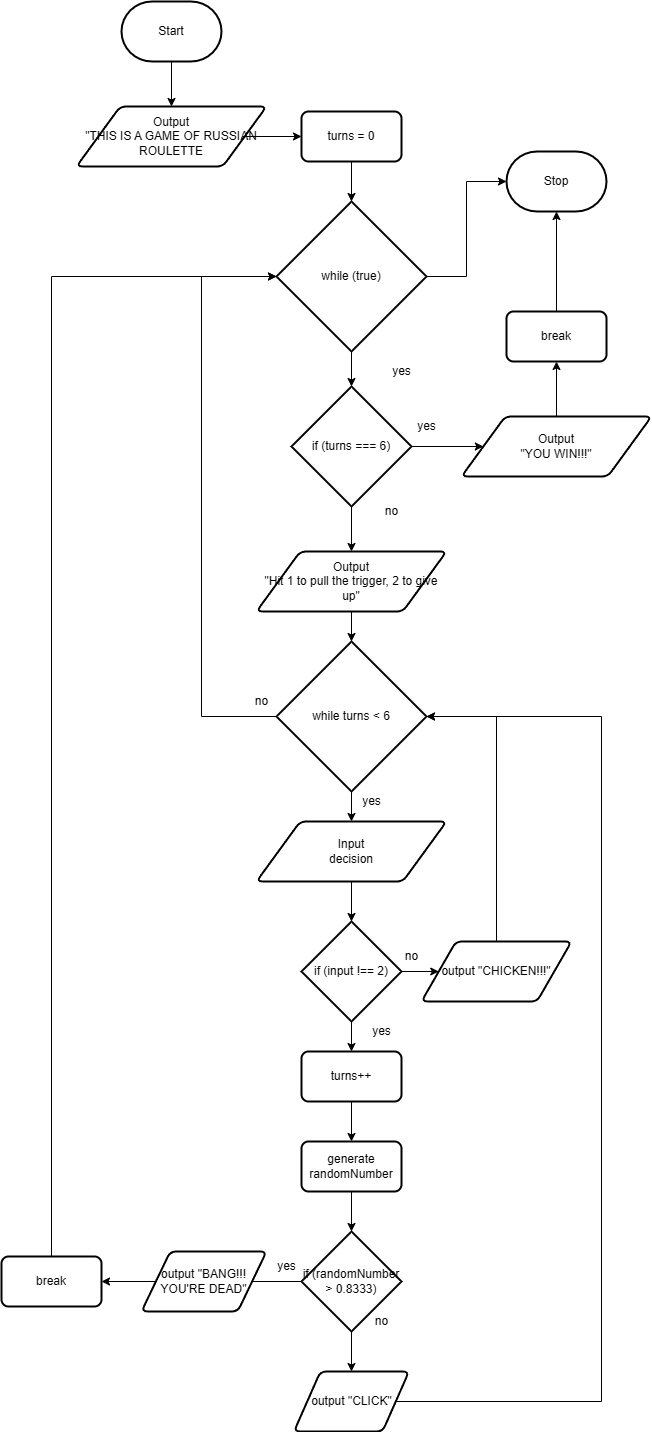

The diagram above was exported from draw.io. Its source (the exported page's mxGraphModel, read from the mxfile embedded in the PNG):
<mxGraphModel dx="1078" dy="711" grid="1" gridSize="10" guides="1" tooltips="1" connect="1" arrows="1" fold="1" page="1" pageScale="1" pageWidth="850" pageHeight="1100" math="0" shadow="0">
  <root>
    <mxCell id="0" />
    <mxCell id="1" parent="0" />
    <mxCell id="67" style="edgeStyle=orthogonalEdgeStyle;rounded=0;html=1;entryX=0.5;entryY=0;entryDx=0;entryDy=0;" edge="1" parent="1" source="2" target="3">
      <mxGeometry relative="1" as="geometry" />
    </mxCell>
    <mxCell id="2" value="Start" style="strokeWidth=2;html=1;shape=mxgraph.flowchart.terminator;whiteSpace=wrap;" vertex="1" parent="1">
      <mxGeometry x="170" y="200" width="100" height="60" as="geometry" />
    </mxCell>
    <mxCell id="6" style="edgeStyle=orthogonalEdgeStyle;html=1;rounded=0;" edge="1" parent="1" source="3" target="5">
      <mxGeometry relative="1" as="geometry" />
    </mxCell>
    <mxCell id="3" value="Output&lt;br&gt;&quot;THIS IS A GAME OF RUSSIAN ROULETTE" style="shape=parallelogram;html=1;strokeWidth=2;perimeter=parallelogramPerimeter;whiteSpace=wrap;rounded=1;arcSize=12;size=0.23;" vertex="1" parent="1">
      <mxGeometry x="125" y="305" width="190" height="60" as="geometry" />
    </mxCell>
    <mxCell id="8" style="edgeStyle=orthogonalEdgeStyle;rounded=0;html=1;entryX=0.5;entryY=0;entryDx=0;entryDy=0;entryPerimeter=0;" edge="1" parent="1" source="5" target="7">
      <mxGeometry relative="1" as="geometry" />
    </mxCell>
    <mxCell id="5" value="turns = 0" style="rounded=1;whiteSpace=wrap;html=1;absoluteArcSize=1;arcSize=14;strokeWidth=2;" vertex="1" parent="1">
      <mxGeometry x="350" y="310" width="100" height="50" as="geometry" />
    </mxCell>
    <mxCell id="11" style="edgeStyle=orthogonalEdgeStyle;rounded=0;html=1;entryX=0.5;entryY=0;entryDx=0;entryDy=0;entryPerimeter=0;" edge="1" parent="1" source="7" target="10">
      <mxGeometry relative="1" as="geometry" />
    </mxCell>
    <mxCell id="64" style="edgeStyle=orthogonalEdgeStyle;rounded=0;html=1;entryX=0;entryY=0.5;entryDx=0;entryDy=0;entryPerimeter=0;" edge="1" parent="1" source="7" target="63">
      <mxGeometry relative="1" as="geometry" />
    </mxCell>
    <mxCell id="7" value="while (true)" style="strokeWidth=2;html=1;shape=mxgraph.flowchart.decision;whiteSpace=wrap;" vertex="1" parent="1">
      <mxGeometry x="325" y="400" width="150" height="150" as="geometry" />
    </mxCell>
    <mxCell id="9" value="yes" style="text;html=1;align=center;verticalAlign=middle;resizable=0;points=[];autosize=1;strokeColor=none;fillColor=none;" vertex="1" parent="1">
      <mxGeometry x="430" y="555" width="40" height="30" as="geometry" />
    </mxCell>
    <mxCell id="21" style="edgeStyle=orthogonalEdgeStyle;rounded=0;html=1;entryX=0;entryY=0.5;entryDx=0;entryDy=0;" edge="1" parent="1" source="10" target="18">
      <mxGeometry relative="1" as="geometry" />
    </mxCell>
    <mxCell id="24" style="edgeStyle=orthogonalEdgeStyle;rounded=0;html=1;entryX=0.5;entryY=0;entryDx=0;entryDy=0;" edge="1" parent="1" source="10" target="20">
      <mxGeometry relative="1" as="geometry" />
    </mxCell>
    <mxCell id="10" value="if (turns === 6)" style="strokeWidth=2;html=1;shape=mxgraph.flowchart.decision;whiteSpace=wrap;" vertex="1" parent="1">
      <mxGeometry x="340" y="585" width="120" height="120" as="geometry" />
    </mxCell>
    <mxCell id="12" value="no" style="text;html=1;align=center;verticalAlign=middle;resizable=0;points=[];autosize=1;strokeColor=none;fillColor=none;" vertex="1" parent="1">
      <mxGeometry x="420" y="695" width="40" height="30" as="geometry" />
    </mxCell>
    <mxCell id="13" value="yes" style="text;html=1;align=center;verticalAlign=middle;resizable=0;points=[];autosize=1;strokeColor=none;fillColor=none;" vertex="1" parent="1">
      <mxGeometry x="455" y="610" width="40" height="30" as="geometry" />
    </mxCell>
    <mxCell id="65" style="edgeStyle=orthogonalEdgeStyle;rounded=0;html=1;entryX=0.5;entryY=1;entryDx=0;entryDy=0;entryPerimeter=0;" edge="1" parent="1" source="16" target="63">
      <mxGeometry relative="1" as="geometry" />
    </mxCell>
    <mxCell id="16" value="break" style="rounded=1;whiteSpace=wrap;html=1;absoluteArcSize=1;arcSize=14;strokeWidth=2;" vertex="1" parent="1">
      <mxGeometry x="555" y="510" width="100" height="50" as="geometry" />
    </mxCell>
    <mxCell id="22" style="edgeStyle=orthogonalEdgeStyle;rounded=0;html=1;" edge="1" parent="1" source="18" target="16">
      <mxGeometry relative="1" as="geometry" />
    </mxCell>
    <mxCell id="18" value="Output&lt;br&gt;&quot;YOU WIN!!!&quot;" style="shape=parallelogram;html=1;strokeWidth=2;perimeter=parallelogramPerimeter;whiteSpace=wrap;rounded=1;arcSize=12;size=0.23;" vertex="1" parent="1">
      <mxGeometry x="510" y="615" width="190" height="60" as="geometry" />
    </mxCell>
    <mxCell id="28" style="edgeStyle=orthogonalEdgeStyle;rounded=0;html=1;entryX=0.5;entryY=0;entryDx=0;entryDy=0;entryPerimeter=0;" edge="1" parent="1" source="20" target="27">
      <mxGeometry relative="1" as="geometry" />
    </mxCell>
    <mxCell id="20" value="Output&lt;br&gt;&quot;Hit 1 to pull the trigger, 2 to give up&quot;" style="shape=parallelogram;html=1;strokeWidth=2;perimeter=parallelogramPerimeter;whiteSpace=wrap;rounded=1;arcSize=12;size=0.23;" vertex="1" parent="1">
      <mxGeometry x="305" y="750" width="190" height="60" as="geometry" />
    </mxCell>
    <mxCell id="31" style="edgeStyle=orthogonalEdgeStyle;rounded=0;html=1;entryX=0.5;entryY=0;entryDx=0;entryDy=0;entryPerimeter=0;" edge="1" parent="1" source="25" target="30">
      <mxGeometry relative="1" as="geometry" />
    </mxCell>
    <mxCell id="25" value="Input&lt;br&gt;decision" style="shape=parallelogram;html=1;strokeWidth=2;perimeter=parallelogramPerimeter;whiteSpace=wrap;rounded=1;arcSize=12;size=0.23;" vertex="1" parent="1">
      <mxGeometry x="305" y="1020" width="190" height="60" as="geometry" />
    </mxCell>
    <mxCell id="29" style="edgeStyle=orthogonalEdgeStyle;rounded=0;html=1;" edge="1" parent="1" source="27" target="25">
      <mxGeometry relative="1" as="geometry" />
    </mxCell>
    <mxCell id="60" style="edgeStyle=orthogonalEdgeStyle;rounded=0;html=1;entryX=0;entryY=0.5;entryDx=0;entryDy=0;entryPerimeter=0;" edge="1" parent="1" source="27" target="7">
      <mxGeometry relative="1" as="geometry">
        <Array as="points">
          <mxPoint x="250" y="915" />
          <mxPoint x="250" y="475" />
        </Array>
      </mxGeometry>
    </mxCell>
    <mxCell id="27" value="while turns &amp;lt; 6" style="strokeWidth=2;html=1;shape=mxgraph.flowchart.decision;whiteSpace=wrap;" vertex="1" parent="1">
      <mxGeometry x="325" y="840" width="150" height="150" as="geometry" />
    </mxCell>
    <mxCell id="33" style="edgeStyle=orthogonalEdgeStyle;rounded=0;html=1;" edge="1" parent="1" source="30" target="32">
      <mxGeometry relative="1" as="geometry" />
    </mxCell>
    <mxCell id="61" style="edgeStyle=orthogonalEdgeStyle;rounded=0;html=1;" edge="1" parent="1" source="30" target="42">
      <mxGeometry relative="1" as="geometry" />
    </mxCell>
    <mxCell id="30" value="if (input !== 2)" style="strokeWidth=2;html=1;shape=mxgraph.flowchart.decision;whiteSpace=wrap;" vertex="1" parent="1">
      <mxGeometry x="350" y="1120" width="100" height="100" as="geometry" />
    </mxCell>
    <mxCell id="35" style="edgeStyle=orthogonalEdgeStyle;rounded=0;html=1;" edge="1" parent="1" source="32" target="34">
      <mxGeometry relative="1" as="geometry" />
    </mxCell>
    <mxCell id="32" value="turns++" style="rounded=1;whiteSpace=wrap;html=1;absoluteArcSize=1;arcSize=14;strokeWidth=2;" vertex="1" parent="1">
      <mxGeometry x="350" y="1250" width="100" height="50" as="geometry" />
    </mxCell>
    <mxCell id="37" style="edgeStyle=orthogonalEdgeStyle;rounded=0;html=1;entryX=0.5;entryY=0;entryDx=0;entryDy=0;entryPerimeter=0;" edge="1" parent="1" source="34" target="36">
      <mxGeometry relative="1" as="geometry" />
    </mxCell>
    <mxCell id="34" value="generate randomNumber" style="rounded=1;whiteSpace=wrap;html=1;absoluteArcSize=1;arcSize=14;strokeWidth=2;" vertex="1" parent="1">
      <mxGeometry x="350" y="1340" width="100" height="50" as="geometry" />
    </mxCell>
    <mxCell id="40" style="edgeStyle=orthogonalEdgeStyle;rounded=0;html=1;entryX=0.5;entryY=0;entryDx=0;entryDy=0;" edge="1" parent="1" source="36" target="38">
      <mxGeometry relative="1" as="geometry" />
    </mxCell>
    <mxCell id="41" style="edgeStyle=orthogonalEdgeStyle;rounded=0;html=1;entryX=0;entryY=0.5;entryDx=0;entryDy=0;" edge="1" parent="1" source="36" target="39">
      <mxGeometry relative="1" as="geometry" />
    </mxCell>
    <mxCell id="36" value="if (randomNumber &amp;gt; 0.8333)" style="strokeWidth=2;html=1;shape=mxgraph.flowchart.decision;whiteSpace=wrap;" vertex="1" parent="1">
      <mxGeometry x="350" y="1430" width="100" height="100" as="geometry" />
    </mxCell>
    <mxCell id="58" style="edgeStyle=orthogonalEdgeStyle;rounded=0;html=1;entryX=1;entryY=0.5;entryDx=0;entryDy=0;entryPerimeter=0;" edge="1" parent="1" source="38" target="27">
      <mxGeometry relative="1" as="geometry">
        <Array as="points">
          <mxPoint x="650" y="1600" />
          <mxPoint x="650" y="915" />
        </Array>
      </mxGeometry>
    </mxCell>
    <mxCell id="38" value="output &quot;CLICK&quot;" style="shape=parallelogram;html=1;strokeWidth=2;perimeter=parallelogramPerimeter;whiteSpace=wrap;rounded=1;arcSize=12;size=0.23;" vertex="1" parent="1">
      <mxGeometry x="342.5" y="1570" width="115" height="60" as="geometry" />
    </mxCell>
    <mxCell id="56" style="edgeStyle=orthogonalEdgeStyle;rounded=0;html=1;entryX=1;entryY=0.5;entryDx=0;entryDy=0;" edge="1" parent="1" source="39" target="48">
      <mxGeometry relative="1" as="geometry" />
    </mxCell>
    <mxCell id="39" value="output &quot;BANG!!! YOU'RE DEAD&quot;" style="shape=parallelogram;html=1;strokeWidth=2;perimeter=parallelogramPerimeter;whiteSpace=wrap;rounded=1;arcSize=12;size=0.23;" vertex="1" parent="1">
      <mxGeometry x="190" y="1450" width="125" height="60" as="geometry" />
    </mxCell>
    <mxCell id="44" value="no" style="text;html=1;align=center;verticalAlign=middle;resizable=0;points=[];autosize=1;strokeColor=none;fillColor=none;" vertex="1" parent="1">
      <mxGeometry x="440" y="1140" width="40" height="30" as="geometry" />
    </mxCell>
    <mxCell id="45" value="yes" style="text;html=1;align=center;verticalAlign=middle;resizable=0;points=[];autosize=1;strokeColor=none;fillColor=none;" vertex="1" parent="1">
      <mxGeometry x="410" y="1215" width="40" height="30" as="geometry" />
    </mxCell>
    <mxCell id="46" value="yes" style="text;html=1;align=center;verticalAlign=middle;resizable=0;points=[];autosize=1;strokeColor=none;fillColor=none;" vertex="1" parent="1">
      <mxGeometry x="315" y="1450" width="40" height="30" as="geometry" />
    </mxCell>
    <mxCell id="47" value="no" style="text;html=1;align=center;verticalAlign=middle;resizable=0;points=[];autosize=1;strokeColor=none;fillColor=none;" vertex="1" parent="1">
      <mxGeometry x="410" y="1505" width="40" height="30" as="geometry" />
    </mxCell>
    <mxCell id="52" style="edgeStyle=orthogonalEdgeStyle;rounded=0;html=1;entryX=0;entryY=0.5;entryDx=0;entryDy=0;entryPerimeter=0;" edge="1" parent="1" source="48" target="7">
      <mxGeometry relative="1" as="geometry">
        <Array as="points">
          <mxPoint x="100" y="475" />
        </Array>
      </mxGeometry>
    </mxCell>
    <mxCell id="48" value="break" style="rounded=1;whiteSpace=wrap;html=1;absoluteArcSize=1;arcSize=14;strokeWidth=2;" vertex="1" parent="1">
      <mxGeometry x="50" y="1455" width="100" height="50" as="geometry" />
    </mxCell>
    <mxCell id="62" style="edgeStyle=orthogonalEdgeStyle;rounded=0;html=1;entryX=1;entryY=0.5;entryDx=0;entryDy=0;entryPerimeter=0;" edge="1" parent="1" source="42" target="27">
      <mxGeometry relative="1" as="geometry" />
    </mxCell>
    <mxCell id="42" value="output &quot;CHICKEN!!!&quot;" style="shape=parallelogram;html=1;strokeWidth=2;perimeter=parallelogramPerimeter;whiteSpace=wrap;rounded=1;arcSize=12;size=0.23;" vertex="1" parent="1">
      <mxGeometry x="470" y="1140" width="150" height="60" as="geometry" />
    </mxCell>
    <mxCell id="55" value="yes" style="text;html=1;align=center;verticalAlign=middle;resizable=0;points=[];autosize=1;strokeColor=none;fillColor=none;" vertex="1" parent="1">
      <mxGeometry x="400" y="985" width="40" height="30" as="geometry" />
    </mxCell>
    <mxCell id="63" value="Stop" style="strokeWidth=2;html=1;shape=mxgraph.flowchart.terminator;whiteSpace=wrap;" vertex="1" parent="1">
      <mxGeometry x="555" y="350" width="100" height="60" as="geometry" />
    </mxCell>
    <mxCell id="66" value="no" style="text;html=1;align=center;verticalAlign=middle;resizable=0;points=[];autosize=1;strokeColor=none;fillColor=none;" vertex="1" parent="1">
      <mxGeometry x="290" y="885" width="40" height="30" as="geometry" />
    </mxCell>
  </root>
</mxGraphModel>